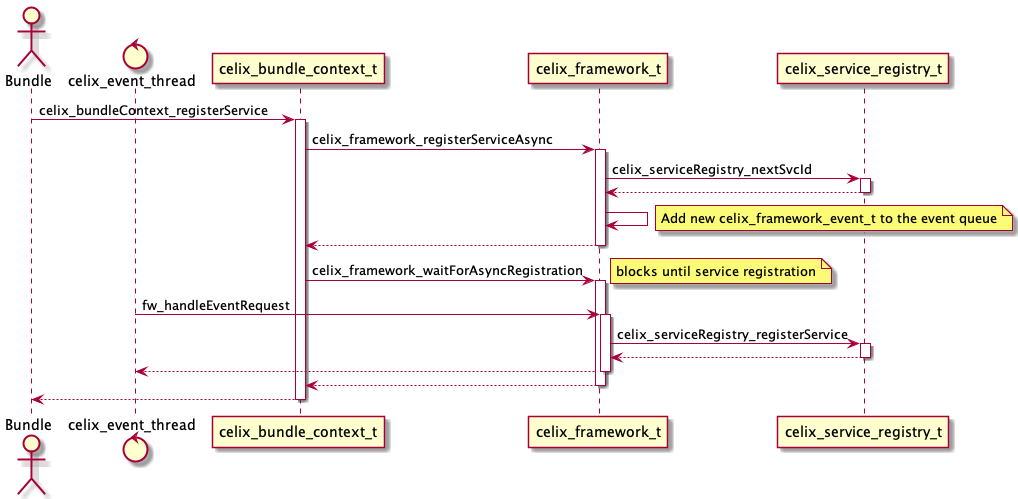

The diagram above was rendered by PlantUML. Its source (embedded in the PNG):
@startuml
actor Bundle
control celix_event_thread

Bundle -> celix_bundle_context_t ++: celix_bundleContext_registerService
celix_bundle_context_t -> celix_framework_t ++: celix_framework_registerServiceAsync
celix_framework_t -> celix_service_registry_t ++: celix_serviceRegistry_nextSvcId
return
celix_framework_t -> celix_framework_t
note right: Add new celix_framework_event_t to the event queue
return
celix_bundle_context_t -> celix_framework_t ++: celix_framework_waitForAsyncRegistration
note right: blocks until service registration

celix_event_thread -> celix_framework_t ++: fw_handleEventRequest
celix_framework_t -> celix_service_registry_t ++: celix_serviceRegistry_registerService
return
return

return
return
@enduml